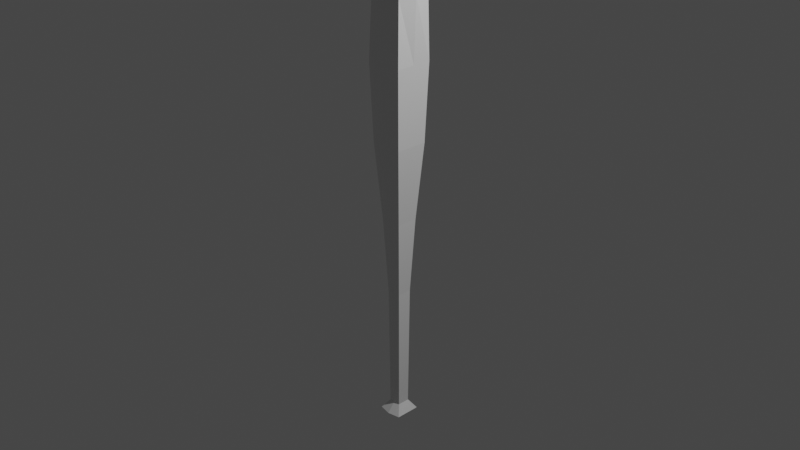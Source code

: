 # Source: Baseball-Bat2-10-22.blend  (saved by Blender 3.0.42; exported with 4.5.12 LTS)
import bpy
from mathutils import Matrix  # noqa: F401  (used for matrix-valued properties, if any)

bpy.ops.wm.read_factory_settings(use_empty=True)
scene = bpy.context.scene
scene.name = 'Scene'

# ---- collections
col_collection = bpy.data.collections.new('Collection'); scene.collection.children.link(col_collection)

# ---- materials (node trees are filled in below, after node groups)
mat_material = bpy.data.materials.new('Material')
mat_material.alpha_threshold = 0.0
mat_material.use_transparent_shadow = False
mat_material.line_color = (0.0, 0.0, 0.0, 1.0)

# ---- material node trees
mat_material.use_nodes = True; mat_material.node_tree.nodes.clear()
_N = mat_material.node_tree.nodes; _L = mat_material.node_tree.links
n0 = _N.new('ShaderNodeOutputMaterial'); n0.name = 'Material Output'; n0.location = (300, 300)
n1 = _N.new('ShaderNodeBsdfPrincipled'); n1.name = 'Principled BSDF'; n1.location = (10, 300)
n1.distribution = 'GGX'
n1.subsurface_method = 'RANDOM_WALK_SKIN'
n1.inputs[2].default_value = 0.4
n1.inputs[3].default_value = 1.45
n1.inputs[27].default_value = (0.0, 0.0, 0.0, 1.0)
n1.inputs[28].default_value = 1.0
_L.new(n1.outputs[0], n0.inputs[0])
n0.is_active_output = True

# ---- world
world_world = bpy.data.worlds.new('World'); scene.world = world_world
world_world.use_nodes = True; world_world.node_tree.nodes.clear()
_N = world_world.node_tree.nodes; _L = world_world.node_tree.links
n0 = _N.new('ShaderNodeOutputWorld'); n0.name = 'World Output'; n0.location = (300, 300)
n1 = _N.new('ShaderNodeBackground'); n1.name = 'Background'; n1.location = (10, 300)
n1.inputs[0].default_value = (0.05088, 0.05088, 0.05088, 1.0)
_L.new(n1.outputs[0], n0.inputs[0])
n0.is_active_output = True
world_world.color = (0.05088, 0.05088, 0.05088)
world_world.use_sun_shadow = False
world_world.sun_shadow_jitter_overblur = 0.0

# ---- cameras
cam_camera = bpy.data.cameras.new('Camera')
cam_camera.clip_end = 100.0
cam_camera.ortho_scale = 7.314

# ---- lights
light_light = bpy.data.lights.new('Light', 'POINT')
light_light.transmission_factor = 0.0
light_light.energy = 1000.0
light_light.shadow_soft_size = 0.1
light_light.shadow_maximum_resolution = 0.006
light_light.use_absolute_resolution = True

# ---- meshes
me_cube = bpy.data.meshes.new('Cube')
me_cube.from_pydata([(0.2305, 0.274, 0.98), (0.128, 0.128, -0.968), (0.2305, -0.3301, 0.98), (0.128, -0.128, -0.968), (-0.2897, 0.274, 0.98), (-0.128, 0.128, -0.968), (-0.2897, -0.3301, 0.98), (-0.128, -0.128, -0.968), (0.6721, 0.6721, 0.6667), (0.5851, 0.5851, 0.3333), (0.3889, 0.3889, -2.07e-08), (0.2609, 0.2609, -0.3333), (0.2245, 0.2245, -0.8867), (-0.2245, -0.2245, -0.8867), (-0.2609, -0.2609, -0.3333), (-0.3889, -0.3889, 2.483e-09), (-0.5851, -0.5851, 0.3333), (-0.6721, -0.6721, 0.6667), (0.6721, -0.6721, 0.6667), (0.5851, -0.5851, 0.3333), (0.3889, -0.3889, -2.07e-08), (0.2609, -0.2609, -0.3333), (0.2245, -0.2245, -0.8867), (-0.6721, 0.6721, 0.6667), (-0.5851, 0.5851, 0.3333), (-0.3889, 0.3889, -2.07e-08), (-0.2609, 0.2609, -0.3333), (-0.2245, 0.2245, -0.8867), (0.4531, 0.4531, -0.9273), (0.4531, -0.4531, -0.9273), (-0.4531, 0.4531, -0.9273), (-0.4531, -0.4531, -0.9273), (-0.5937, -0.603, 0.9321), (0.6186, 0.6466, 0.9321), (0.6186, -0.603, 0.9321), (-0.5937, 0.6466, 0.9321), (0.0, 0.1536, -0.968), (0.0, -0.4254, 0.98), (0.0, -0.1536, -0.968), (0.0, 0.3693, 0.98), (0.0, 0.2694, -0.8867), (0.0, 0.313, -0.3333), (0.0, 0.4666, -2.049e-08), (0.0, 0.7021, 0.3333), (0.0, 0.8065, 0.6667), (0.0, -0.2694, -0.8867), (0.0, -0.313, -0.3333), (0.0, -0.4666, -9.313e-09), (0.0, -0.7021, 0.3333), (0.0, -0.8065, 0.6667), (0.0, -0.5437, -0.9273), (0.0, 0.5437, -0.9273), (0.0, 0.794, 0.9321), (0.0, -0.7504, 0.9321), (-0.128, 0.0, -0.968), (0.3224, 0.0, 0.98), (-0.3816, 0.0, 0.98), (0.128, 0.0, -0.968), (0.2245, 0.0, -0.8867), (0.2609, 0.0, -0.3333), (0.3889, 0.0, -2.07e-08), (0.5851, 0.0, 0.3333), (0.6721, 0.0, 0.6667), (-0.2245, 0.0, -0.8867), (-0.2609, 0.0, -0.3333), (-0.3889, 0.0, -9.107e-09), (-0.5851, 0.0, 0.3333), (-0.6721, 0.0, 0.6667), (-0.4531, 0.0, -0.9273), (0.4531, 0.0, -0.9273), (0.7607, 0.0, 0.9321), (-0.7358, 0.0, 0.9321), (0.0, 0.0, -0.968), (0.0, 0.0, 0.98), (-0.594, -0.6126, 0.9441), (-0.5538, -0.5849, 0.9561), (-0.4544, -0.4855, 0.968), (0.4451, 0.4731, 0.968), (0.5538, 0.5756, 0.9561), (0.6033, 0.6282, 0.9441), (0.4451, -0.4855, 0.968), (0.5538, -0.5849, 0.9561), (0.6033, -0.6126, 0.9441), (-0.4544, 0.4731, 0.968), (-0.5538, 0.5756, 0.9561), (-0.594, 0.6282, 0.9441), (0.0, 0.5814, 0.968), (0.0, 0.6969, 0.9561), (0.0, 0.7626, 0.9441), (0.0, -0.5939, 0.968), (0.0, -0.7063, 0.9561), (0.0, -0.747, 0.9441), (0.5495, 0.0, 0.968), (0.6707, 0.0, 0.9561), (0.7328, 0.0, 0.9441), (-0.5588, 0.0, 0.968), (-0.6707, 0.0, 0.9561), (-0.7235, 0.0, 0.9441)], [], [(73, 56, 6, 37), (89, 37, 6, 76), (95, 56, 4, 83), (72, 57, 3, 38), (92, 55, 2, 80), (86, 39, 0, 77), (51, 40, 12, 28), (40, 41, 11, 12), (41, 42, 10, 11), (42, 43, 9, 10), (43, 44, 8, 9), (69, 58, 22, 29), (58, 59, 21, 22), (59, 60, 20, 21), (60, 61, 19, 20), (61, 62, 18, 19), (68, 63, 27, 30), (63, 64, 26, 27), (64, 65, 25, 26), (65, 66, 24, 25), (66, 67, 23, 24), (50, 45, 13, 31), (45, 46, 14, 13), (46, 47, 15, 14), (47, 48, 16, 15), (48, 49, 17, 16), (38, 50, 31, 7), (54, 68, 30, 5), (57, 69, 29, 3), (36, 51, 28, 1), (44, 52, 33, 8), (62, 70, 34, 18), (67, 71, 35, 23), (49, 53, 32, 17), (18, 34, 53, 49), (23, 35, 52, 44), (5, 30, 51, 36), (3, 29, 50, 38), (19, 18, 49, 48), (20, 19, 48, 47), (21, 20, 47, 46), (22, 21, 46, 45), (29, 22, 45, 50), (24, 23, 44, 43), (25, 24, 43, 42), (26, 25, 42, 41), (27, 26, 41, 40), (30, 27, 40, 51), (83, 4, 39, 86), (54, 72, 38, 7), (80, 2, 37, 89), (55, 73, 37, 2), (0, 39, 73, 55), (5, 36, 72, 54), (17, 32, 71, 67), (8, 33, 70, 62), (1, 28, 69, 57), (7, 31, 68, 54), (16, 17, 67, 66), (15, 16, 66, 65), (14, 15, 65, 64), (13, 14, 64, 63), (31, 13, 63, 68), (9, 8, 62, 61), (10, 9, 61, 60), (11, 10, 60, 59), (12, 11, 59, 58), (28, 12, 58, 69), (77, 0, 55, 92), (36, 1, 57, 72), (76, 6, 56, 95), (39, 4, 56, 73), (32, 74, 97, 71), (74, 75, 96, 97), (75, 76, 95, 96), (33, 79, 94, 70), (79, 78, 93, 94), (78, 77, 92, 93), (34, 82, 91, 53), (82, 81, 90, 91), (81, 80, 89, 90), (35, 85, 88, 52), (85, 84, 87, 88), (84, 83, 86, 87), (52, 88, 79, 33), (88, 87, 78, 79), (87, 86, 77, 78), (70, 94, 82, 34), (94, 93, 81, 82), (93, 92, 80, 81), (71, 97, 85, 35), (97, 96, 84, 85), (96, 95, 83, 84), (53, 91, 74, 32), (91, 90, 75, 74), (90, 89, 76, 75)])
_uv = me_cube.uv_layers.new(name='UVMap')
_uv.uv.foreach_set('vector', [0.75, 0.625, 0.875, 0.625, 0.875, 0.75, 0.75, 0.75, 0.6234, 0.875, 0.625, 0.875, 0.625, 1.0, 0.6234, 1.0, 0.6234, 0.125, 0.625, 0.125, 0.625, 0.25, 0.6234, 0.25, 0.25, 0.625, 0.375, 0.625, 0.375, 0.75, 0.25, 0.75, 0.6234, 0.625, 0.625, 0.625, 0.625, 0.75, 0.6234, 0.75, 0.6234, 0.375, 0.625, 0.375, 0.625, 0.5, 0.6234, 0.5, 0.3877, 0.375, 0.4167, 0.375, 0.4167, 0.5, 0.3877, 0.5, 0.4167, 0.375, 0.4583, 0.375, 0.4583, 0.5, 0.4167, 0.5, 0.4583, 0.375, 0.5, 0.375, 0.5, 0.5, 0.4583, 0.5, 0.5, 0.375, 0.5417, 0.375, 0.5417, 0.5, 0.5, 0.5, 0.5417, 0.375, 0.5833, 0.375, 0.5833, 0.5, 0.5417, 0.5, 0.3877, 0.625, 0.4167, 0.625, 0.4167, 0.75, 0.3877, 0.75, 0.4167, 0.625, 0.4583, 0.625, 0.4583, 0.75, 0.4167, 0.75, 0.4583, 0.625, 0.5, 0.625, 0.5, 0.75, 0.4583, 0.75, 0.5, 0.625, 0.5417, 0.625, 0.5417, 0.75, 0.5, 0.75, 0.5417, 0.625, 0.5833, 0.625, 0.5833, 0.75, 0.5417, 0.75, 0.3877, 0.125, 0.4167, 0.125, 0.4167, 0.25, 0.3877, 0.25, 0.4167, 0.125, 0.4583, 0.125, 0.4583, 0.25, 0.4167, 0.25, 0.4583, 0.125, 0.5, 0.125, 0.5, 0.25, 0.4583, 0.25, 0.5, 0.125, 0.5417, 0.125, 0.5417, 0.25, 0.5, 0.25, 0.5417, 0.125, 0.5833, 0.125, 0.5833, 0.25, 0.5417, 0.25, 0.3877, 0.875, 0.4167, 0.875, 0.4167, 1.0, 0.3877, 1.0, 0.4167, 0.875, 0.4583, 0.875, 0.4583, 1.0, 0.4167, 1.0, 0.4583, 0.875, 0.5, 0.875, 0.5, 1.0, 0.4583, 1.0, 0.5, 0.875, 0.5417, 0.875, 0.5417, 1.0, 0.5, 1.0, 0.5417, 0.875, 0.5833, 0.875, 0.5833, 1.0, 0.5417, 1.0, 0.375, 0.875, 0.3877, 0.875, 0.3877, 1.0, 0.375, 1.0, 0.375, 0.125, 0.3877, 0.125, 0.3877, 0.25, 0.375, 0.25, 0.375, 0.625, 0.3877, 0.625, 0.3877, 0.75, 0.375, 0.75, 0.375, 0.375, 0.3877, 0.375, 0.3877, 0.5, 0.375, 0.5, 0.5833, 0.375, 0.6186, 0.375, 0.6186, 0.5, 0.5833, 0.5, 0.5833, 0.625, 0.6186, 0.625, 0.6186, 0.75, 0.5833, 0.75, 0.5833, 0.125, 0.6186, 0.125, 0.6186, 0.25, 0.5833, 0.25, 0.5833, 0.875, 0.6186, 0.875, 0.6186, 1.0, 0.5833, 1.0, 0.5833, 0.75, 0.6186, 0.75, 0.6186, 0.875, 0.5833, 0.875, 0.5833, 0.25, 0.6186, 0.25, 0.6186, 0.375, 0.5833, 0.375, 0.375, 0.25, 0.3877, 0.25, 0.3877, 0.375, 0.375, 0.375, 0.375, 0.75, 0.3877, 0.75, 0.3877, 0.875, 0.375, 0.875, 0.5417, 0.75, 0.5833, 0.75, 0.5833, 0.875, 0.5417, 0.875, 0.5, 0.75, 0.5417, 0.75, 0.5417, 0.875, 0.5, 0.875, 0.4583, 0.75, 0.5, 0.75, 0.5, 0.875, 0.4583, 0.875, 0.4167, 0.75, 0.4583, 0.75, 0.4583, 0.875, 0.4167, 0.875, 0.3877, 0.75, 0.4167, 0.75, 0.4167, 0.875, 0.3877, 0.875, 0.5417, 0.25, 0.5833, 0.25, 0.5833, 0.375, 0.5417, 0.375, 0.5, 0.25, 0.5417, 0.25, 0.5417, 0.375, 0.5, 0.375, 0.4583, 0.25, 0.5, 0.25, 0.5, 0.375, 0.4583, 0.375, 0.4167, 0.25, 0.4583, 0.25, 0.4583, 0.375, 0.4167, 0.375, 0.3877, 0.25, 0.4167, 0.25, 0.4167, 0.375, 0.3877, 0.375, 0.6234, 0.25, 0.625, 0.25, 0.625, 0.375, 0.6234, 0.375, 0.125, 0.625, 0.25, 0.625, 0.25, 0.75, 0.125, 0.75, 0.6234, 0.75, 0.625, 0.75, 0.625, 0.875, 0.6234, 0.875, 0.625, 0.625, 0.75, 0.625, 0.75, 0.75, 0.625, 0.75, 0.625, 0.5, 0.75, 0.5, 0.75, 0.625, 0.625, 0.625, 0.125, 0.5, 0.25, 0.5, 0.25, 0.625, 0.125, 0.625, 0.5833, 0.0, 0.6186, 0.0, 0.6186, 0.125, 0.5833, 0.125, 0.5833, 0.5, 0.6186, 0.5, 0.6186, 0.625, 0.5833, 0.625, 0.375, 0.5, 0.3877, 0.5, 0.3877, 0.625, 0.375, 0.625, 0.375, 0.0, 0.3877, 0.0, 0.3877, 0.125, 0.375, 0.125, 0.5417, 0.0, 0.5833, 0.0, 0.5833, 0.125, 0.5417, 0.125, 0.5, 0.0, 0.5417, 0.0, 0.5417, 0.125, 0.5, 0.125, 0.4583, 0.0, 0.5, 0.0, 0.5, 0.125, 0.4583, 0.125, 0.4167, 0.0, 0.4583, 0.0, 0.4583, 0.125, 0.4167, 0.125, 0.3877, 0.0, 0.4167, 0.0, 0.4167, 0.125, 0.3877, 0.125, 0.5417, 0.5, 0.5833, 0.5, 0.5833, 0.625, 0.5417, 0.625, 0.5, 0.5, 0.5417, 0.5, 0.5417, 0.625, 0.5, 0.625, 0.4583, 0.5, 0.5, 0.5, 0.5, 0.625, 0.4583, 0.625, 0.4167, 0.5, 0.4583, 0.5, 0.4583, 0.625, 0.4167, 0.625, 0.3877, 0.5, 0.4167, 0.5, 0.4167, 0.625, 0.3877, 0.625, 0.6234, 0.5, 0.625, 0.5, 0.625, 0.625, 0.6234, 0.625, 0.25, 0.5, 0.375, 0.5, 0.375, 0.625, 0.25, 0.625, 0.6234, 0.0, 0.625, 0.0, 0.625, 0.125, 0.6234, 0.125, 0.75, 0.5, 0.875, 0.5, 0.875, 0.625, 0.75, 0.625, 0.6186, 0.0, 0.6202, 0.0, 0.6202, 0.125, 0.6186, 0.125, 0.6202, 0.0, 0.6218, 0.0, 0.6218, 0.125, 0.6202, 0.125, 0.6218, 0.0, 0.6234, 0.0, 0.6234, 0.125, 0.6218, 0.125, 0.6186, 0.5, 0.6202, 0.5, 0.6202, 0.625, 0.6186, 0.625, 0.6202, 0.5, 0.6218, 0.5, 0.6218, 0.625, 0.6202, 0.625, 0.6218, 0.5, 0.6234, 0.5, 0.6234, 0.625, 0.6218, 0.625, 0.6186, 0.75, 0.6202, 0.75, 0.6202, 0.875, 0.6186, 0.875, 0.6202, 0.75, 0.6218, 0.75, 0.6218, 0.875, 0.6202, 0.875, 0.6218, 0.75, 0.6234, 0.75, 0.6234, 0.875, 0.6218, 0.875, 0.6186, 0.25, 0.6202, 0.25, 0.6202, 0.375, 0.6186, 0.375, 0.6202, 0.25, 0.6218, 0.25, 0.6218, 0.375, 0.6202, 0.375, 0.6218, 0.25, 0.6234, 0.25, 0.6234, 0.375, 0.6218, 0.375, 0.6186, 0.375, 0.6202, 0.375, 0.6202, 0.5, 0.6186, 0.5, 0.6202, 0.375, 0.6218, 0.375, 0.6218, 0.5, 0.6202, 0.5, 0.6218, 0.375, 0.6234, 0.375, 0.6234, 0.5, 0.6218, 0.5, 0.6186, 0.625, 0.6202, 0.625, 0.6202, 0.75, 0.6186, 0.75, 0.6202, 0.625, 0.6218, 0.625, 0.6218, 0.75, 0.6202, 0.75, 0.6218, 0.625, 0.6234, 0.625, 0.6234, 0.75, 0.6218, 0.75, 0.6186, 0.125, 0.6202, 0.125, 0.6202, 0.25, 0.6186, 0.25, 0.6202, 0.125, 0.6218, 0.125, 0.6218, 0.25, 0.6202, 0.25, 0.6218, 0.125, 0.6234, 0.125, 0.6234, 0.25, 0.6218, 0.25, 0.6186, 0.875, 0.6202, 0.875, 0.6202, 1.0, 0.6186, 1.0, 0.6202, 0.875, 0.6218, 0.875, 0.6218, 1.0, 0.6202, 1.0, 0.6218, 0.875, 0.6234, 0.875, 0.6234, 1.0, 0.6218, 1.0])
me_cube.materials.append(mat_material)
me_cube.use_remesh_preserve_volume = False
me_cube.use_remesh_preserve_attributes = False
me_cube.use_mirror_vertex_groups = False
me_cube.update()

# ---- objects
ob_cube = bpy.data.objects.new('Cube', me_cube)
ob_light = bpy.data.objects.new('Light', light_light)
ob_camera = bpy.data.objects.new('Camera', cam_camera)
ob_empty = bpy.data.objects.new('Empty', None)
ob_empty_001 = bpy.data.objects.new('Empty.001', None)

# ---- transforms, parenting, visibility, modifiers, constraints
ob_cube.location = (0.0, 0.0, 0.0)
ob_cube.scale = (0.3002, 0.3, 2.5)
ob_cube.lock_rotations_4d = False
ob_cube.empty_display_type = 'ARROWS'
ob_cube.lineart.crease_threshold = 0.0
ob_light.location = (4.076, 1.005, 5.904)
ob_light.rotation_euler = (0.6503, 0.05522, 1.866)
ob_light.lock_rotations_4d = False
ob_light.empty_display_type = 'ARROWS'
ob_light.color = (0.0, 0.0, 0.0, 0.0)
ob_light.lineart.crease_threshold = 0.0
ob_camera.location = (7.359, -6.926, 4.958)
ob_camera.rotation_euler = (1.109, 0.0, 0.8149)
ob_camera.lock_rotations_4d = False
ob_camera.empty_display_type = 'ARROWS'
ob_camera.color = (0.0, 0.0, 0.0, 0.0)
ob_camera.display_type = 'WIRE'
ob_camera.lineart.crease_threshold = 0.0
ob_empty.location = (0.0, 0.0, 0.0)
ob_empty.rotation_euler = (1.571, -0.0, -0.0)
ob_empty.empty_display_type = 'IMAGE'
ob_empty.empty_display_size = 5.0
ob_empty_001.location = (0.0, 0.0, 0.0)
ob_empty_001.rotation_euler = (1.571, -0.0, 1.571)
ob_empty_001.empty_display_type = 'IMAGE'
ob_empty_001.empty_display_size = 5.0

# ---- collection membership
col_collection.objects.link(ob_cube)
col_collection.objects.link(ob_light)
col_collection.objects.link(ob_camera)
col_collection.objects.link(ob_empty)
col_collection.objects.link(ob_empty_001)

# ---- scene / render settings (as saved in the file)
scene.camera = ob_camera
scene.frame_start = 1; scene.frame_end = 250; scene.frame_set(1)
scene.render.engine = 'BLENDER_EEVEE_NEXT'
scene.cycles.sampling_pattern = 'TABULATED_SOBOL'
scene.cycles.use_light_tree = False
scene.view_settings.view_transform = 'Filmic'
bpy.context.view_layer.update()
